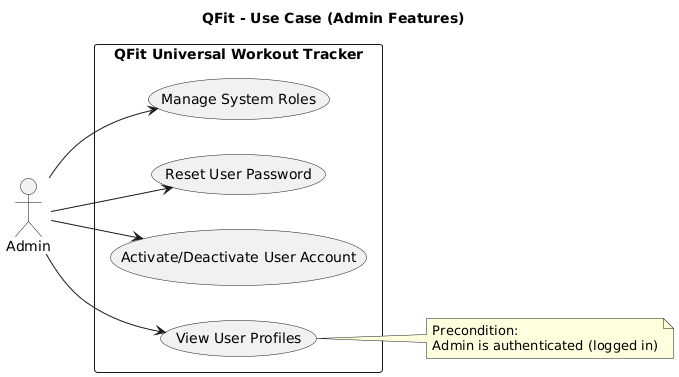

The diagram above was rendered by PlantUML. Its source (embedded in the PNG):
@startuml
title QFit - Use Case (Admin Features)
left to right direction
skinparam packageStyle rectangle

actor "Admin" as Admin

rectangle "QFit Universal Workout Tracker" {
  (View User Profiles) as UC_ViewProfiles
  (Activate/Deactivate User Account) as UC_ToggleAccount
  (Reset User Password) as UC_ResetPassword
  (Manage System Roles) as UC_ManageRoles
}

Admin --> UC_ViewProfiles
Admin --> UC_ToggleAccount
Admin --> UC_ResetPassword
Admin --> UC_ManageRoles

note right of UC_ViewProfiles
  Precondition:
  Admin is authenticated (logged in)
end note
@enduml